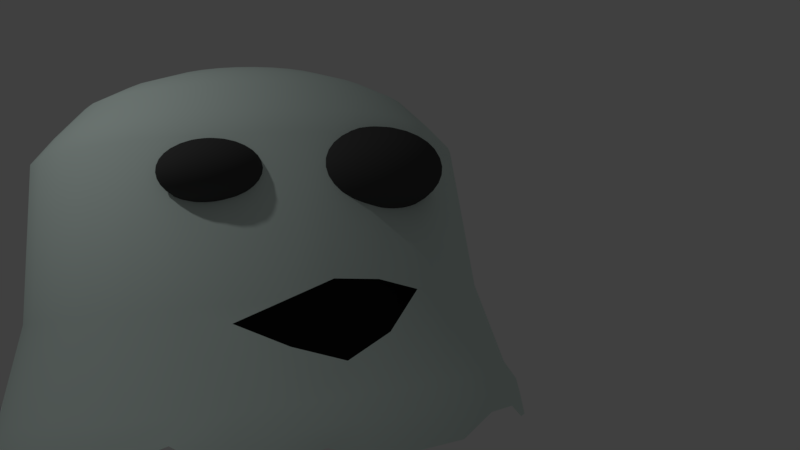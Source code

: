 # Source: ghost.blend  (saved by Blender 2.77.0; exported with 4.5.12 LTS)
import bpy
from mathutils import Matrix  # noqa: F401  (used for matrix-valued properties, if any)

bpy.ops.wm.read_factory_settings(use_empty=True)
scene = bpy.context.scene
scene.name = 'Scene'

# ---- collections
col_collection_1 = bpy.data.collections.new('Collection 1'); scene.collection.children.link(col_collection_1)

# ---- materials (node trees are filled in below, after node groups)
mat_eyemat = bpy.data.materials.new('EyeMat')
mat_eyemat.alpha_threshold = 0.0
mat_eyemat.use_transparent_shadow = False
mat_eyemat.diffuse_color = (0.06681, 0.06681, 0.06681, 1.0)
mat_eyemat.roughness = 0.5
mat_ghostmat = bpy.data.materials.new('GhostMat')
mat_ghostmat.alpha_threshold = 0.0
mat_ghostmat.use_transparent_shadow = False
mat_ghostmat.diffuse_color = (0.7578, 0.8971, 0.8449, 1.0)
mat_ghostmat.roughness = 0.5
mat_mouth = bpy.data.materials.new('Mouth')
mat_mouth.alpha_threshold = 0.0
mat_mouth.use_transparent_shadow = False
mat_mouth.diffuse_color = (0.008075, 0.008075, 0.008075, 1.0)
mat_mouth.roughness = 0.5

# ---- material node trees

# ---- world
world_world = bpy.data.worlds.new('World'); scene.world = world_world
world_world.color = (0.05088, 0.05088, 0.05088)
world_world.use_sun_shadow = False
world_world.sun_shadow_jitter_overblur = 0.0
world_world.cycles.sampling_method = 'MANUAL'

# ---- cameras
cam_camera = bpy.data.cameras.new('Camera')
cam_camera.clip_end = 100.0
cam_camera.lens = 35.0
cam_camera.sensor_width = 32.0
cam_camera.sensor_height = 18.0
cam_camera.ortho_scale = 7.314
cam_camera.dof.focus_distance = 0.0
cam_camera.dof.aperture_fstop = 128.0

# ---- lights
light_lamp = bpy.data.lights.new('Lamp', 'POINT')
light_lamp.transmission_factor = 0.0
light_lamp.cutoff_distance = 30.0
light_lamp.energy = 100.0
light_lamp.shadow_buffer_clip_start = 1.001
light_lamp.shadow_soft_size = 0.1
light_lamp.shadow_maximum_resolution = 0.006
light_lamp.use_absolute_resolution = True

# ---- meshes
me_sphere_002 = bpy.data.meshes.new('Sphere.002')
me_sphere_002.from_pydata([(-0.1951, 0.0, 0.9808), (-0.3827, 0.0, 0.9239), (-0.5556, 0.0, 0.8315), (-0.7071, 0.0, 0.7071), (-0.8315, 0.0, 0.5556), (-0.9239, 0.0, 0.3827), (-0.9808, 0.0, 0.1951), (-1.0, 0.0, 7.55e-08), (-0.9808, 0.0, -0.1951), (-0.9239, 0.0, -0.3827), (-0.8315, 0.0, -0.5556), (-0.7071, 0.0, -0.7071), (-0.5556, 0.0, -0.8315), (-0.3827, 0.0, -0.9239), (-0.1951, 0.0, -0.9808), (-0.1913, 0.03806, 0.9808), (-0.3753, 0.07466, 0.9239), (-0.5449, 0.1084, 0.8315), (-0.6935, 0.1379, 0.7071), (-0.8155, 0.1622, 0.5556), (-0.9061, 0.1802, 0.3827), (-0.9619, 0.1913, 0.1951), (-0.9808, 0.1951, 7.55e-08), (-0.9619, 0.1913, -0.1951), (-0.9061, 0.1802, -0.3827), (-0.8155, 0.1622, -0.5556), (-0.6935, 0.1379, -0.7071), (-0.5449, 0.1084, -0.8315), (-0.3753, 0.07466, -0.9239), (-0.1913, 0.03806, -0.9808), (-0.1802, 0.07466, 0.9808), (-0.3536, 0.1464, 0.9239), (-0.5133, 0.2126, 0.8315), (-0.6533, 0.2706, 0.7071), (-0.7682, 0.3182, 0.5556), (-0.8536, 0.3536, 0.3827), (-0.9061, 0.3753, 0.1951), (-0.9239, 0.3827, 7.55e-08), (-0.9061, 0.3753, -0.1951), (-0.8536, 0.3536, -0.3827), (-0.7682, 0.3182, -0.5556), (-0.6533, 0.2706, -0.7071), (-0.5133, 0.2126, -0.8315), (-0.3536, 0.1464, -0.9239), (-0.1802, 0.07466, -0.9808), (-0.1622, 0.1084, 0.9808), (-0.3182, 0.2126, 0.9239), (-0.4619, 0.3087, 0.8315), (-0.5879, 0.3928, 0.7071), (-0.6913, 0.4619, 0.5556), (-0.7682, 0.5133, 0.3827), (-0.8155, 0.5449, 0.1951), (-0.8315, 0.5556, 7.55e-08), (-0.8155, 0.5449, -0.1951), (-0.7682, 0.5133, -0.3827), (-0.6913, 0.4619, -0.5556), (-0.5879, 0.3928, -0.7071), (-0.4619, 0.3087, -0.8315), (-0.3182, 0.2126, -0.9239), (-0.1622, 0.1084, -0.9808), (-0.1379, 0.1379, 0.9808), (-0.2706, 0.2706, 0.9239), (-0.3928, 0.3928, 0.8315), (-0.5, 0.5, 0.7071), (-0.5879, 0.5879, 0.5556), (-0.6533, 0.6533, 0.3827), (-0.6935, 0.6935, 0.1951), (-0.7071, 0.7071, 7.55e-08), (-0.6935, 0.6935, -0.1951), (-0.6533, 0.6533, -0.3827), (-0.5879, 0.5879, -0.5556), (-0.5, 0.5, -0.7071), (-0.3928, 0.3928, -0.8315), (-0.2706, 0.2706, -0.9239), (-0.1379, 0.1379, -0.9808), (-0.1084, 0.1622, 0.9808), (-0.2126, 0.3182, 0.9239), (-0.3087, 0.4619, 0.8315), (-0.3928, 0.5879, 0.7071), (-0.4619, 0.6913, 0.5556), (-0.5133, 0.7682, 0.3827), (-0.5449, 0.8155, 0.1951), (-0.5556, 0.8315, 7.55e-08), (-0.5449, 0.8155, -0.1951), (-0.5133, 0.7682, -0.3827), (-0.4619, 0.6913, -0.5556), (-0.3928, 0.5879, -0.7071), (-0.3087, 0.4619, -0.8315), (-0.2126, 0.3182, -0.9239), (-0.1084, 0.1622, -0.9808), (-0.07466, 0.1802, 0.9808), (-0.1464, 0.3536, 0.9239), (-0.2126, 0.5133, 0.8315), (-0.2706, 0.6533, 0.7071), (-0.3182, 0.7682, 0.5556), (-0.3536, 0.8536, 0.3827), (-0.3753, 0.9061, 0.1951), (-0.3827, 0.9239, 7.55e-08), (-0.3753, 0.9061, -0.1951), (-0.3536, 0.8536, -0.3827), (-0.3182, 0.7682, -0.5556), (-0.2706, 0.6533, -0.7071), (-0.2126, 0.5133, -0.8315), (-0.1464, 0.3536, -0.9239), (-0.07466, 0.1802, -0.9808), (-0.03806, 0.1913, 0.9808), (-0.07466, 0.3753, 0.9239), (-0.1084, 0.5449, 0.8315), (-0.1379, 0.6935, 0.7071), (-0.1622, 0.8155, 0.5556), (-0.1802, 0.9061, 0.3827), (-0.1913, 0.9619, 0.1951), (-0.1951, 0.9808, 7.55e-08), (-0.1913, 0.9619, -0.1951), (-0.1802, 0.9061, -0.3827), (-0.1622, 0.8155, -0.5556), (-0.1379, 0.6935, -0.7071), (-0.1084, 0.5449, -0.8315), (-0.07466, 0.3753, -0.9239), (-0.03806, 0.1913, -0.9808), (3.266e-07, 0.1951, 0.9808), (3.192e-07, 0.3827, 0.9239), (3.117e-07, 0.5556, 0.8315), (3.192e-07, 0.7071, 0.7071), (3.341e-07, 0.8315, 0.5556), (2.745e-07, 0.9239, 0.3827), (3.937e-07, 0.9808, 0.1951), (3.788e-07, 1.0, 7.55e-08), (3.937e-07, 0.9808, -0.1951), (2.298e-07, 0.9239, -0.3827), (3.341e-07, 0.8315, -0.5556), (3.192e-07, 0.7071, -0.7071), (3.415e-07, 0.5556, -0.8315), (3.043e-07, 0.3827, -0.9239), (3.08e-07, 0.1951, -0.9808), (0.03806, 0.1913, 0.9808), (0.07466, 0.3753, 0.9239), (0.1084, 0.5449, 0.8315), (0.138, 0.6935, 0.7071), (0.1622, 0.8155, 0.5556), (0.1802, 0.9061, 0.3827), (0.1913, 0.9619, 0.1951), (0.1951, 0.9808, 7.55e-08), (0.1913, 0.9619, -0.1951), (0.1802, 0.9061, -0.3827), (0.1622, 0.8155, -0.5556), (0.138, 0.6935, -0.7071), (0.1084, 0.5449, -0.8315), (0.07466, 0.3753, -0.9239), (0.03806, 0.1913, -0.9808), (0.07466, 0.1802, 0.9808), (0.1464, 0.3536, 0.9239), (0.2126, 0.5133, 0.8315), (0.2706, 0.6533, 0.7071), (0.3182, 0.7682, 0.5556), (0.3536, 0.8536, 0.3827), (0.3753, 0.9061, 0.1951), (0.3827, 0.9239, 7.55e-08), (0.3753, 0.9061, -0.1951), (0.3536, 0.8536, -0.3827), (0.3182, 0.7682, -0.5556), (0.2706, 0.6533, -0.7071), (0.2126, 0.5133, -0.8315), (0.1464, 0.3536, -0.9239), (0.07466, 0.1802, -0.9808), (0.1084, 0.1622, 0.9808), (0.2126, 0.3182, 0.9239), (0.3087, 0.4619, 0.8315), (0.3928, 0.5879, 0.7071), (0.4619, 0.6913, 0.5556), (0.5133, 0.7682, 0.3827), (0.5449, 0.8155, 0.1951), (0.5556, 0.8315, 7.55e-08), (0.5449, 0.8155, -0.1951), (0.5133, 0.7682, -0.3827), (0.4619, 0.6913, -0.5556), (0.3928, 0.5879, -0.7071), (0.3087, 0.4619, -0.8315), (0.2126, 0.3182, -0.9239), (0.1084, 0.1622, -0.9808), (0.138, 0.1379, 0.9808), (0.2706, 0.2706, 0.9239), (0.3928, 0.3928, 0.8315), (0.5, 0.5, 0.7071), (0.5879, 0.5879, 0.5556), (0.6533, 0.6533, 0.3827), (0.6935, 0.6935, 0.1951), (0.7071, 0.7071, 7.55e-08), (0.6935, 0.6935, -0.1951), (0.6533, 0.6533, -0.3827), (0.5879, 0.5879, -0.5556), (0.5, 0.5, -0.7071), (0.3928, 0.3928, -0.8315), (0.2706, 0.2706, -0.9239), (0.138, 0.1379, -0.9808), (0.1622, 0.1084, 0.9808), (0.3182, 0.2126, 0.9239), (0.4619, 0.3087, 0.8315), (0.5879, 0.3928, 0.7071), (0.6913, 0.4619, 0.5556), (0.7682, 0.5133, 0.3827), (0.8155, 0.5449, 0.1951), (0.8315, 0.5556, 7.55e-08), (0.8155, 0.5449, -0.1951), (0.7682, 0.5133, -0.3827), (0.6913, 0.4619, -0.5556), (0.5879, 0.3928, -0.7071), (0.4619, 0.3087, -0.8315), (0.3182, 0.2126, -0.9239), (0.1622, 0.1084, -0.9808), (0.1802, 0.07466, 0.9808), (0.3536, 0.1464, 0.9239), (0.5133, 0.2126, 0.8315), (0.6533, 0.2706, 0.7071), (0.7682, 0.3182, 0.5556), (0.8536, 0.3536, 0.3827), (0.9061, 0.3753, 0.1951), (0.9239, 0.3827, 7.55e-08), (0.9061, 0.3753, -0.1951), (0.8536, 0.3536, -0.3827), (0.7682, 0.3182, -0.5556), (0.6533, 0.2706, -0.7071), (0.5133, 0.2126, -0.8315), (0.3536, 0.1464, -0.9239), (0.1802, 0.07466, -0.9808), (0.1913, 0.03806, 0.9808), (0.3753, 0.07466, 0.9239), (0.5449, 0.1084, 0.8315), (0.6935, 0.1379, 0.7071), (0.8155, 0.1622, 0.5556), (0.9061, 0.1802, 0.3827), (0.9619, 0.1913, 0.1951), (0.9808, 0.1951, 7.55e-08), (0.9619, 0.1913, -0.1951), (0.9061, 0.1802, -0.3827), (0.8155, 0.1622, -0.5556), (0.6935, 0.1379, -0.7071), (0.5449, 0.1084, -0.8315), (0.3753, 0.07466, -0.9239), (0.1913, 0.03806, -0.9808), (0.1951, -7.212e-09, 0.9808), (0.3827, 4.122e-08, 0.9239), (0.5556, 2.632e-08, 0.8315), (0.7071, -2.584e-08, 0.7071), (0.8315, -8.544e-08, 0.5556), (0.9239, 6.357e-08, 0.3827), (0.9808, -8.544e-08, 0.1951), (1.0, -1.003e-07, 7.55e-08), (0.9808, -8.544e-08, -0.1951), (0.9239, 6.357e-08, -0.3827), (0.8315, -8.544e-08, -0.5556), (0.7071, -2.584e-08, -0.7071), (0.5556, -1.094e-08, -0.8315), (0.3827, 3.964e-09, -0.9239), (0.1951, 3.964e-09, -0.9808), (0.1913, -0.03806, 0.9808), (0.3753, -0.07466, 0.9239), (0.5449, -0.1084, 0.8315), (0.6935, -0.1379, 0.7071), (0.8155, -0.1622, 0.5556), (0.9061, -0.1802, 0.3827), (0.9619, -0.1913, 0.1951), (0.9808, -0.1951, 7.55e-08), (0.9619, -0.1913, -0.1951), (0.9061, -0.1802, -0.3827), (0.8155, -0.1622, -0.5556), (0.6935, -0.1379, -0.7071), (0.5449, -0.1084, -0.8315), (0.3753, -0.07466, -0.9239), (0.1913, -0.03806, -0.9808), (0.1802, -0.07466, 0.9808), (0.3536, -0.1464, 0.9239), (0.3536, -0.1464, -0.9239), (0.1802, -0.07466, -0.9808), (0.1622, -0.1084, 0.9808), (0.1622, -0.1084, -0.9808), (0.138, -0.1379, 0.9808), (0.1379, -0.1379, -0.9808), (0.1084, -0.1622, 0.9808), (0.1084, -0.1622, -0.9808), (3.258e-07, 0.0, -1.0), (-0.1084, -0.1622, 0.9808), (-0.1084, -0.1622, -0.9808), (-0.1379, -0.1379, 0.9808), (-0.1379, -0.1379, -0.9808), (-0.1622, -0.1084, 0.9808), (-0.1622, -0.1084, -0.9808), (2.48e-08, -1.247e-07, 1.0), (-0.1802, -0.07466, 0.9808), (-0.3536, -0.1464, 0.9239), (-0.3536, -0.1464, -0.9239), (-0.1802, -0.07466, -0.9808), (-0.1913, -0.03806, 0.9808), (-0.3753, -0.07466, 0.9239), (-0.5449, -0.1084, 0.8315), (-0.6935, -0.1379, 0.7071), (-0.8155, -0.1622, 0.5556), (-0.9061, -0.1802, 0.3827), (-0.9619, -0.1913, 0.1951), (-0.9808, -0.1951, 7.55e-08), (-0.9619, -0.1913, -0.1951), (-0.9061, -0.1802, -0.3827), (-0.8155, -0.1622, -0.5556), (-0.6935, -0.1379, -0.7071), (-0.5449, -0.1084, -0.8315), (-0.3753, -0.07466, -0.9239), (-0.1913, -0.03806, -0.9808), (2.18, -0.04813, -0.6768), (2.048, -0.04813, -0.6369), (1.927, -0.04813, -0.572), (1.821, -0.04813, -0.4847), (1.733, -0.04813, -0.3784), (1.669, -0.04813, -0.257), (1.629, -0.04813, -0.1254), (1.615, -0.04813, 0.01154), (1.629, -0.04813, 0.1485), (1.669, -0.04813, 0.2801), (1.733, -0.04813, 0.4015), (1.821, -0.04813, 0.5078), (1.927, -0.04813, 0.5951), (2.048, -0.04813, 0.66), (2.18, -0.04813, 0.6999), (2.183, -0.07484, -0.6768), (2.054, -0.1005, -0.6369), (1.934, -0.1242, -0.572), (1.83, -0.1449, -0.4847), (1.745, -0.162, -0.3784), (1.681, -0.1746, -0.257), (1.745, -0.162, 0.4015), (1.83, -0.1449, 0.5078), (1.934, -0.1242, 0.5951), (2.054, -0.1005, 0.66), (2.183, -0.07484, 0.6999), (2.19, -0.1005, -0.6768), (2.19, -0.1005, 0.6999), (2.203, -0.1242, -0.6768), (2.203, -0.1242, 0.6999), (2.431, -0.1242, -0.6768), (2.431, -0.1242, 0.6999), (2.443, -0.1005, -0.6768), (2.443, -0.1005, 0.6999), (2.451, -0.07484, -0.6768), (2.58, -0.1005, -0.6369), (2.699, -0.1242, -0.572), (2.804, -0.1449, -0.4847), (2.699, -0.1242, 0.5951), (2.58, -0.1005, 0.66), (2.451, -0.07484, 0.6999), (2.454, -0.04813, -0.6768), (2.586, -0.04813, -0.6369), (2.707, -0.04813, -0.572), (2.813, -0.04813, -0.4847), (2.9, -0.04813, -0.3784), (2.965, -0.04813, -0.257), (3.005, -0.04813, -0.1254), (3.019, -0.04813, 0.01154), (3.005, -0.04813, 0.1485), (2.965, -0.04813, 0.2801), (2.9, -0.04813, 0.4015), (2.813, -0.04813, 0.5078), (2.707, -0.04813, 0.5951), (2.586, -0.04813, 0.66), (2.454, -0.04813, 0.6999), (2.451, -0.02141, -0.6768), (2.58, 0.004272, -0.6369), (2.699, 0.02794, -0.572), (2.804, 0.04869, -0.4847), (2.889, 0.06572, -0.3784), (2.953, 0.07837, -0.257), (2.992, 0.08617, -0.1254), (3.005, 0.0888, 0.01154), (2.992, 0.08617, 0.1485), (2.953, 0.07837, 0.2801), (2.889, 0.06572, 0.4015), (2.804, 0.04869, 0.5078), (2.699, 0.02794, 0.5951), (2.58, 0.004272, 0.66), (2.451, -0.02141, 0.6999), (2.443, 0.004273, -0.6768), (2.565, 0.05466, -0.6369), (2.677, 0.1011, -0.572), (2.775, 0.1418, -0.4847), (2.856, 0.1752, -0.3784), (2.916, 0.2, -0.257), (2.953, 0.2153, -0.1254), (2.965, 0.2205, 0.01154), (2.953, 0.2153, 0.1485), (2.916, 0.2, 0.2801), (2.856, 0.1752, 0.4015), (2.775, 0.1418, 0.5078), (2.677, 0.1011, 0.5951), (2.565, 0.05466, 0.66), (2.443, 0.004272, 0.6999), (2.431, 0.02794, -0.6768), (2.54, 0.1011, -0.6369), (2.641, 0.1685, -0.572), (2.73, 0.2276, -0.4847), (2.802, 0.2761, -0.3784), (2.856, 0.3121, -0.257), (2.889, 0.3343, -0.1254), (2.9, 0.3418, 0.01154), (2.889, 0.3343, 0.1485), (2.856, 0.3121, 0.2801), (2.802, 0.2761, 0.4015), (2.73, 0.2276, 0.5078), (2.641, 0.1685, 0.5951), (2.54, 0.1011, 0.66), (2.431, 0.02794, 0.6999), (2.414, 0.04869, -0.6768), (2.507, 0.1418, -0.6369), (2.593, 0.2276, -0.572), (2.668, 0.3028, -0.4847), (2.73, 0.3645, -0.3784), (2.775, 0.4104, -0.257), (2.804, 0.4386, -0.1254), (2.813, 0.4482, 0.01154), (2.804, 0.4386, 0.1485), (2.775, 0.4104, 0.2801), (2.73, 0.3645, 0.4015), (2.668, 0.3028, 0.5078), (2.593, 0.2276, 0.5951), (2.507, 0.1418, 0.66), (2.414, 0.04869, 0.6999), (2.393, 0.06572, -0.6768), (2.466, 0.1752, -0.6369), (2.534, 0.2761, -0.572), (2.593, 0.3645, -0.4847), (2.641, 0.4371, -0.3784), (2.677, 0.491, -0.257), (2.699, 0.5242, -0.1254), (2.707, 0.5354, 0.01154), (2.699, 0.5242, 0.1485), (2.677, 0.491, 0.2801), (2.641, 0.4371, 0.4015), (2.593, 0.3645, 0.5078), (2.534, 0.2761, 0.5951), (2.466, 0.1752, 0.66), (2.393, 0.06572, 0.6999), (2.317, -0.04813, 0.7134), (2.369, 0.07837, -0.6768), (2.42, 0.2, -0.6369), (2.466, 0.3121, -0.572), (2.507, 0.4104, -0.4847), (2.54, 0.491, -0.3784), (2.565, 0.5509, -0.257), (2.58, 0.5878, -0.1254), (2.586, 0.6003, 0.01154), (2.58, 0.5878, 0.1485), (2.565, 0.5509, 0.2801), (2.54, 0.491, 0.4015), (2.507, 0.4104, 0.5078), (2.466, 0.3121, 0.5951), (2.42, 0.2, 0.66), (2.369, 0.07837, 0.6999), (2.344, 0.08617, -0.6768), (2.369, 0.2153, -0.6369), (2.393, 0.3343, -0.572), (2.414, 0.4386, -0.4847), (2.431, 0.5242, -0.3784), (2.443, 0.5878, -0.257), (2.451, 0.627, -0.1254), (2.454, 0.6402, 0.01154), (2.451, 0.627, 0.1485), (2.443, 0.5878, 0.2801), (2.431, 0.5242, 0.4015), (2.414, 0.4386, 0.5078), (2.393, 0.3343, 0.5951), (2.369, 0.2153, 0.66), (2.344, 0.08617, 0.6999), (2.317, 0.0888, -0.6768), (2.317, 0.2205, -0.6369), (2.317, 0.3418, -0.572), (2.317, 0.4482, -0.4847), (2.317, 0.5354, -0.3784), (2.317, 0.6003, -0.257), (2.317, 0.6402, -0.1254), (2.317, 0.6537, 0.01154), (2.317, 0.6402, 0.1485), (2.317, 0.6003, 0.2801), (2.317, 0.5354, 0.4015), (2.317, 0.4482, 0.5078), (2.317, 0.3418, 0.5951), (2.317, 0.2205, 0.66), (2.317, 0.0888, 0.6999), (2.29, 0.08617, -0.6768), (2.265, 0.2153, -0.6369), (2.241, 0.3343, -0.572), (2.22, 0.4386, -0.4847), (2.203, 0.5242, -0.3784), (2.19, 0.5878, -0.257), (2.183, 0.627, -0.1254), (2.18, 0.6402, 0.01154), (2.183, 0.627, 0.1485), (2.19, 0.5878, 0.2801), (2.203, 0.5242, 0.4015), (2.22, 0.4386, 0.5078), (2.241, 0.3343, 0.5951), (2.265, 0.2153, 0.66), (2.29, 0.08617, 0.6999), (2.265, 0.07837, -0.6768), (2.214, 0.2, -0.6369), (2.168, 0.3121, -0.572), (2.127, 0.4104, -0.4847), (2.094, 0.491, -0.3784), (2.069, 0.5509, -0.257), (2.054, 0.5878, -0.1254), (2.048, 0.6003, 0.01154), (2.054, 0.5878, 0.1485), (2.069, 0.5509, 0.2801), (2.094, 0.491, 0.4015), (2.127, 0.4104, 0.5078), (2.168, 0.3121, 0.5951), (2.214, 0.2, 0.66), (2.265, 0.07837, 0.6999), (2.241, 0.06572, -0.6768), (2.168, 0.1752, -0.6369), (2.1, 0.2761, -0.572), (2.041, 0.3645, -0.4847), (1.993, 0.4371, -0.3784), (1.957, 0.491, -0.257), (1.934, 0.5242, -0.1254), (1.927, 0.5354, 0.01154), (1.934, 0.5242, 0.1485), (1.957, 0.491, 0.2801), (1.993, 0.4371, 0.4015), (2.041, 0.3645, 0.5078), (2.1, 0.2761, 0.5951), (2.168, 0.1752, 0.66), (2.241, 0.06572, 0.6999), (2.22, 0.04869, -0.6768), (2.127, 0.1418, -0.6369), (2.041, 0.2276, -0.572), (1.966, 0.3028, -0.4847), (1.904, 0.3645, -0.3784), (1.858, 0.4104, -0.257), (1.83, 0.4386, -0.1254), (1.821, 0.4482, 0.01154), (1.83, 0.4386, 0.1485), (1.858, 0.4104, 0.2801), (1.904, 0.3645, 0.4015), (1.966, 0.3028, 0.5078), (2.041, 0.2276, 0.5951), (2.127, 0.1418, 0.66), (2.22, 0.04869, 0.6999), (2.203, 0.02794, -0.6768), (2.094, 0.1011, -0.6369), (1.993, 0.1685, -0.572), (1.904, 0.2276, -0.4847), (1.832, 0.2761, -0.3784), (1.778, 0.3121, -0.257), (1.745, 0.3343, -0.1254), (1.733, 0.3418, 0.01154), (1.745, 0.3343, 0.1485), (1.778, 0.3121, 0.2801), (1.832, 0.2761, 0.4015), (1.904, 0.2276, 0.5078), (1.993, 0.1685, 0.5951), (2.094, 0.1011, 0.66), (2.203, 0.02794, 0.6999), (2.317, -0.04813, -0.6903), (2.19, 0.004273, -0.6768), (2.069, 0.05466, -0.6369), (1.957, 0.1011, -0.572), (1.858, 0.1418, -0.4847), (1.778, 0.1752, -0.3784), (1.718, 0.2, -0.257), (1.681, 0.2153, -0.1254), (1.669, 0.2205, 0.01154), (1.681, 0.2153, 0.1485), (1.718, 0.2, 0.2801), (1.778, 0.1752, 0.4015), (1.858, 0.1418, 0.5078), (1.957, 0.1011, 0.5951), (2.069, 0.05466, 0.66), (2.19, 0.004272, 0.6999), (2.183, -0.02141, -0.6768), (2.054, 0.004272, -0.6369), (1.934, 0.02794, -0.572), (1.83, 0.04869, -0.4847), (1.745, 0.06572, -0.3784), (1.681, 0.07837, -0.257), (1.642, 0.08617, -0.1254), (1.629, 0.0888, 0.01154), (1.642, 0.08617, 0.1485), (1.681, 0.07837, 0.2801), (1.745, 0.06572, 0.4015), (1.83, 0.04869, 0.5078), (1.934, 0.02794, 0.5951), (2.054, 0.004272, 0.66), (2.183, -0.02141, 0.6999), (0.2747, -2.832, 3.065), (-0.3819, -2.832, 2.865), (-0.9869, -2.832, 2.542), (-1.517, -2.832, 2.107), (-1.953, -2.832, 1.393), (-2.276, -2.832, 0.7883), (-2.475, -2.832, -2.808), (0.2878, -2.698, 3.065), (-0.3561, -2.57, 2.865), (-0.9496, -2.452, 2.542), (-1.47, -2.349, 2.107), (-1.897, -2.264, 1.393), (-2.214, -2.201, 0.7883), (-2.409, -2.162, -2.808), (0.3266, -2.57, 3.065), (-0.2799, -2.319, 2.865), (-0.8389, -2.088, 2.542), (-1.329, -1.885, 2.107), (-1.731, -1.718, 1.393), (-2.03, -1.594, 0.7883), (-2.214, -1.518, -2.808), (0.3897, -2.452, 3.065), (-0.1562, -2.088, 2.865), (-0.6592, -1.751, 2.542), (-1.1, -1.457, 2.107), (-1.462, -1.215, 1.393), (-1.731, -1.035, 0.7883), (-1.897, -0.9247, -2.808), (0.4746, -2.349, 3.065), (0.01041, -1.885, 2.865), (-0.4174, -1.457, 2.542), (-0.7924, -1.082, 2.107), (-1.1, -0.774, 1.393), (-1.329, -0.5454, 0.7883), (-1.47, -0.4045, -2.808), (0.5781, -2.264, 3.065), (0.2134, -1.718, 2.865), (-0.1228, -1.215, 2.542), (-0.4174, -0.774, 2.107), (-0.6592, -0.4122, 1.393), (-0.8389, -0.1432, 0.7883), (-0.9496, 0.02234, -2.808), (0.6962, -2.201, 3.065), (0.4449, -1.594, 2.865), (0.2134, -1.035, 2.542), (0.01041, -0.5454, 2.107), (-0.1562, -0.1432, 1.393), (-0.2799, 0.1555, 0.7883), (-0.3561, 0.3395, -2.808), (0.8242, -2.162, 3.065), (0.6962, -1.518, 2.865), (0.5781, -0.9247, 2.542), (0.4746, -0.4045, 2.107), (0.3897, 0.02234, 1.393), (0.3266, 0.3395, 0.7883), (0.2878, 0.5349, -2.808), (0.9574, -2.149, 3.065), (0.9574, -1.492, 2.865), (0.9574, -0.8873, 2.542), (0.9574, -0.357, 2.107), (0.9574, 0.07826, 1.393), (0.9574, 0.4017, 0.7883), (0.9574, 0.6008, -2.808), (1.091, -2.162, 3.065), (1.219, -1.518, 2.865), (1.337, -0.9247, 2.542), (1.44, -0.4045, 2.107), (1.525, 0.02234, 1.393), (1.588, 0.3395, 0.7883), (1.627, 0.5349, -2.808), (1.219, -2.201, 3.065), (1.47, -1.594, 2.865), (1.702, -1.035, 2.542), (1.904, -0.5454, 2.107), (2.071, -0.1432, 1.393), (2.195, 0.1555, 0.7883), (2.271, 0.3395, -2.808), (1.337, -2.264, 3.065), (1.702, -1.718, 2.865), (2.038, -1.215, 2.542), (2.332, -0.774, 2.107), (2.574, -0.4122, 1.393), (2.754, -0.1432, 0.7883), (2.864, 0.02234, -2.808), (1.44, -2.349, 3.065), (1.904, -1.885, 2.865), (2.332, -1.457, 2.542), (2.707, -1.082, 2.107), (3.015, -0.774, 1.393), (3.244, -0.5454, 0.7883), (3.385, -0.4045, -2.808), (1.525, -2.452, 3.065), (2.071, -2.088, 2.865), (2.574, -1.751, 2.542), (3.015, -1.457, 2.107), (3.377, -1.215, 1.393), (3.646, -1.035, 0.7883), (3.811, -0.9247, -2.808), (1.588, -2.57, 3.065), (2.195, -2.319, 2.865), (2.754, -2.088, 2.542), (3.244, -1.885, 2.107), (3.646, -1.718, 1.393), (3.945, -1.594, 0.7883), (4.129, -1.518, -2.808), (1.627, -2.698, 3.065), (2.271, -2.57, 2.865), (2.864, -2.452, 2.542), (3.385, -2.349, 2.107), (3.811, -2.264, 1.393), (4.129, -2.201, 0.7883), (4.324, -2.162, -2.808), (1.64, -2.832, 3.065), (2.297, -2.832, 2.865), (2.902, -2.832, 2.542), (3.432, -2.832, 2.107), (3.867, -2.832, 1.393), (4.191, -2.832, 0.7883), (4.39, -2.832, -2.808), (1.627, -2.965, 3.065), (2.271, -3.093, 2.865), (2.864, -3.211, 2.542), (3.385, -3.314, 2.107), (3.811, -3.399, 1.393), (4.129, -3.462, 0.7883), (4.324, -3.501, -2.808), (1.588, -3.093, 3.065), (2.195, -3.344, 2.865), (2.754, -3.576, 2.542), (3.244, -3.779, 2.107), (3.646, -3.945, 1.393), (3.945, -4.069, 0.7883), (4.129, -4.145, -2.808), (1.525, -3.211, 3.065), (2.071, -3.576, 2.865), (2.574, -3.912, 2.542), (3.015, -4.207, 2.107), (3.377, -4.448, 1.393), (3.646, -4.628, 0.7883), (3.811, -4.739, -2.808), (1.44, -3.314, 3.065), (1.904, -3.779, 2.865), (2.332, -4.207, 2.542), (2.707, -4.582, 2.107), (3.015, -4.889, 1.393), (3.244, -5.118, 0.7883), (3.385, -5.259, -2.808), (1.337, -3.399, 3.065), (1.702, -3.945, 2.865), (2.038, -4.448, 2.542), (2.332, -4.889, 2.107), (2.574, -5.251, 1.393), (2.754, -5.52, 0.7883), (2.864, -5.686, -2.808), (1.219, -3.462, 3.065), (1.47, -4.069, 2.865), (1.702, -4.628, 2.542), (1.904, -5.118, 2.107), (2.071, -5.52, 1.393), (2.195, -5.819, 0.7883), (2.271, -6.003, -2.808), (1.091, -3.501, 3.065), (1.219, -4.145, 2.865), (1.337, -4.739, 2.542), (1.44, -5.259, 2.107), (1.525, -5.686, 1.393), (1.588, -6.003, 0.7883), (1.627, -6.198, -2.808), (0.9574, -3.514, 3.065), (0.9574, -4.171, 2.865), (0.9574, -4.776, 2.542), (0.9574, -5.306, 2.107), (0.9574, -5.742, 1.393), (0.9574, -6.065, 0.7883), (0.9574, -6.264, -2.808), (0.8242, -3.501, 3.065), (0.6962, -4.145, 2.865), (0.5781, -4.739, 2.542), (0.4746, -5.259, 2.107), (0.3897, -5.686, 1.393), (0.3266, -6.003, 0.7883), (0.2878, -6.198, -2.808), (0.6962, -3.462, 3.065), (0.4449, -4.069, 2.865), (0.2134, -4.628, 2.542), (0.01041, -5.118, 2.107), (-0.1562, -5.52, 1.393), (-0.2799, -5.819, 0.7883), (-0.3561, -6.003, -2.808), (0.5781, -3.399, 3.065), (0.2134, -3.945, 2.865), (-0.1228, -4.448, 2.542), (-0.4174, -4.889, 2.107), (-0.6592, -5.251, 1.393), (-0.8389, -5.52, 0.7883), (-0.9496, -5.686, -2.808), (0.4746, -3.314, 3.065), (0.01041, -3.779, 2.865), (-0.4174, -4.207, 2.542), (-0.7924, -4.582, 2.107), (-1.1, -4.889, 1.393), (-1.329, -5.118, 0.7883), (-1.47, -5.259, -2.808), (0.3897, -3.211, 3.065), (-0.1562, -3.576, 2.865), (-0.6592, -3.912, 2.542), (-1.1, -4.207, 2.107), (-1.462, -4.448, 1.393), (-1.731, -4.628, 0.7883), (-1.897, -4.739, -2.808), (0.9574, -2.832, 3.132), (0.3266, -3.093, 3.065), (-0.2799, -3.344, 2.865), (-0.8389, -3.576, 2.542), (-1.329, -3.779, 2.107), (-1.731, -3.945, 1.393), (-2.03, -4.069, 0.7883), (-2.214, -4.145, -2.808), (0.2878, -2.965, 3.065), (-0.3561, -3.093, 2.865), (-0.9496, -3.211, 2.542), (-1.47, -3.314, 2.107), (-1.897, -3.399, 1.393), (-2.214, -3.462, 0.7883), (-2.409, -3.501, -2.808), (-2.853, -2.832, -4.899), (-2.78, -2.088, -4.899), (-2.563, -1.374, -4.899), (-2.211, -0.7147, -4.899), (-1.737, -0.1373, -4.899), (-1.16, 0.3365, -4.899), (-0.5007, 0.6887, -4.899), (0.2141, 0.9055, -4.899), (0.9574, 0.9787, -4.899), (1.701, 0.9055, -4.899), (2.416, 0.6887, -4.899), (3.074, 0.3365, -4.899), (3.652, -0.1373, -4.899), (4.126, -0.7147, -4.899), (4.478, -1.374, -4.899), (4.695, -2.088, -4.899), (4.768, -2.832, -4.899), (4.695, -3.575, -4.899), (4.478, -4.29, -4.899), (4.126, -4.949, -4.899), (3.652, -5.526, -4.899), (3.074, -6.0, -4.899), (2.416, -6.352, -4.899), (1.701, -6.569, -4.899), (0.9574, -6.642, -4.899), (0.2141, -6.569, -4.899), (-0.5007, -6.352, -4.899), (-1.16, -6.0, -4.899), (-1.737, -5.526, -4.899), (-2.211, -4.949, -4.899), (-2.563, -4.29, -4.899), (-2.78, -3.575, -4.899), (-3.035, -2.832, -5.381), (-2.959, -2.053, -5.381), (-2.731, -1.304, -5.381), (-2.363, -0.6139, -5.381), (-2.428, -0.5704, -6.175), (-1.866, -0.008904, -5.381), (-1.261, 0.4876, -5.381), (-0.5709, 0.8565, -5.381), (-0.6009, 0.9287, -6.175), (0.178, 1.084, -5.381), (0.1627, 1.16, -6.175), (0.9568, 1.16, -5.381), (0.9568, 1.239, -6.175), (1.736, 1.084, -5.381), (2.485, 0.8565, -5.381), (2.514, 0.9287, -6.175), (3.175, 0.4876, -5.381), (3.78, -0.008905, -5.381), (4.276, -0.6139, -5.381), (4.341, -0.5704, -6.175), (4.645, -1.304, -5.381), (4.872, -2.053, -5.381), (4.949, -2.832, -5.381), (4.872, -3.611, -5.381), (4.645, -4.359, -5.381), (4.276, -5.05, -5.381), (3.78, -5.655, -5.381), (3.175, -6.151, -5.381), (2.485, -6.52, -5.381), (1.736, -6.747, -5.381), (0.9568, -6.824, -5.381), (0.178, -6.747, -5.381), (-0.5709, -6.52, -5.381), (-1.261, -6.151, -5.381), (-1.866, -5.655, -5.381), (-2.363, -5.05, -5.381), (-2.731, -4.359, -5.381), (-2.911, -3.601, -5.384), (4.682, -1.289, -5.787), (-2.773, -1.287, -5.832), (3.19, -6.174, -5.661), (-2.879, -3.871, -5.381), (1.744, 1.128, -5.842), (-1.909, -5.698, -5.998), (4.99, -2.832, -5.802), (-1.896, 0.02116, -5.812), (1.254, -6.873, -6.175), (1.746, -6.8, -5.924), (-3.059, -2.832, -5.621), (-2.777, -4.378, -5.884), (4.693, -4.379, -5.908), (-1.599, -5.974, -6.175), (-2.235, -0.3352, -6.175), (0.1673, -6.801, -5.937), (4.322, -0.5833, -5.939), (-2.993, -2.046, -5.738), (3.803, -5.678, -5.715), (-1.296, -6.204, -6.022), (4.907, -2.046, -5.746), (2.496, -6.549, -5.697), (-2.395, -5.071, -5.78), (4.914, -3.619, -5.812), (-1.283, 0.5201, -5.779), (4.239, -0.4455, -6.175), (0.9568, -6.893, -6.085), (3.802, 0.01373, -5.706), (4.322, -5.081, -5.946), (-0.5899, -6.566, -5.885), (4.142, -5.277, -5.799), (-3.022, -2.362, -5.718), (4.493, -4.775, -6.008), (-2.674, -4.575, -5.905), (4.942, -2.372, -5.775), (2.85, -6.357, -5.672), (1.414, 1.156, -5.794), (-0.9368, -6.383, -5.908), (0.2909, 0.5193, -2.522), (2.297, 0.4031, -3.189), (0.9574, 0.5803, -2.438), (1.661, 0.7036, -3.76), (0.9574, 0.8475, -4.173), (0.257, 0.6898, -3.682)], [], [(7, 6, 21, 22), (0, 287, 15), (280, 14, 29), (8, 7, 22, 23), (1, 0, 15, 16), (9, 8, 23, 24), (2, 1, 16, 17), (10, 9, 24, 25), (3, 2, 17, 18), (11, 10, 25, 26), (4, 3, 18, 19), (12, 11, 26, 27), (5, 4, 19, 20), (13, 12, 27, 28), (6, 5, 20, 21), (14, 13, 28, 29), (28, 27, 42, 43), (21, 20, 35, 36), (29, 28, 43, 44), (22, 21, 36, 37), (15, 287, 30), (280, 29, 44), (23, 22, 37, 38), (16, 15, 30, 31), (24, 23, 38, 39), (17, 16, 31, 32), (25, 24, 39, 40), (18, 17, 32, 33), (26, 25, 40, 41), (19, 18, 33, 34), (27, 26, 41, 42), (20, 19, 34, 35), (40, 39, 54, 55), (33, 32, 47, 48), (41, 40, 55, 56), (34, 33, 48, 49), (42, 41, 56, 57), (35, 34, 49, 50), (43, 42, 57, 58), (36, 35, 50, 51), (44, 43, 58, 59), (37, 36, 51, 52), (30, 287, 45), (280, 44, 59), (38, 37, 52, 53), (31, 30, 45, 46), (39, 38, 53, 54), (32, 31, 46, 47), (59, 58, 73, 74), (52, 51, 66, 67), (45, 287, 60), (280, 59, 74), (53, 52, 67, 68), (46, 45, 60, 61), (54, 53, 68, 69), (47, 46, 61, 62), (55, 54, 69, 70), (48, 47, 62, 63), (56, 55, 70, 71), (49, 48, 63, 64), (57, 56, 71, 72), (50, 49, 64, 65), (58, 57, 72, 73), (51, 50, 65, 66), (63, 62, 77, 78), (71, 70, 85, 86), (64, 63, 78, 79), (72, 71, 86, 87), (65, 64, 79, 80), (73, 72, 87, 88), (66, 65, 80, 81), (74, 73, 88, 89), (67, 66, 81, 82), (60, 287, 75), (280, 74, 89), (68, 67, 82, 83), (61, 60, 75, 76), (69, 68, 83, 84), (62, 61, 76, 77), (70, 69, 84, 85), (82, 81, 96, 97), (75, 287, 90), (280, 89, 104), (83, 82, 97, 98), (76, 75, 90, 91), (84, 83, 98, 99), (77, 76, 91, 92), (85, 84, 99, 100), (78, 77, 92, 93), (86, 85, 100, 101), (79, 78, 93, 94), (87, 86, 101, 102), (80, 79, 94, 95), (88, 87, 102, 103), (81, 80, 95, 96), (89, 88, 103, 104), (101, 100, 115, 116), (94, 93, 108, 109), (102, 101, 116, 117), (95, 94, 109, 110), (103, 102, 117, 118), (96, 95, 110, 111), (104, 103, 118, 119), (97, 96, 111, 112), (90, 287, 105), (280, 104, 119), (98, 97, 112, 113), (91, 90, 105, 106), (99, 98, 113, 114), (92, 91, 106, 107), (100, 99, 114, 115), (93, 92, 107, 108), (105, 287, 120), (280, 119, 134), (113, 112, 127, 128), (106, 105, 120, 121), (114, 113, 128, 129), (107, 106, 121, 122), (115, 114, 129, 130), (108, 107, 122, 123), (116, 115, 130, 131), (109, 108, 123, 124), (117, 116, 131, 132), (110, 109, 124, 125), (118, 117, 132, 133), (111, 110, 125, 126), (119, 118, 133, 134), (112, 111, 126, 127), (124, 123, 138, 139), (132, 131, 146, 147), (125, 124, 139, 140), (133, 132, 147, 148), (126, 125, 140, 141), (134, 133, 148, 149), (127, 126, 141, 142), (120, 287, 135), (280, 134, 149), (128, 127, 142, 143), (121, 120, 135, 136), (129, 128, 143, 144), (122, 121, 136, 137), (130, 129, 144, 145), (123, 122, 137, 138), (131, 130, 145, 146), (143, 142, 157, 158), (136, 135, 150, 151), (144, 143, 158, 159), (137, 136, 151, 152), (145, 144, 159, 160), (138, 137, 152, 153), (146, 145, 160, 161), (139, 138, 153, 154), (147, 146, 161, 162), (140, 139, 154, 155), (148, 147, 162, 163), (141, 140, 155, 156), (149, 148, 163, 164), (142, 141, 156, 157), (135, 287, 150), (280, 149, 164), (162, 161, 176, 177), (155, 154, 169, 170), (163, 162, 177, 178), (156, 155, 170, 171), (164, 163, 178, 179), (157, 156, 171, 172), (150, 287, 165), (280, 164, 179), (158, 157, 172, 173), (151, 150, 165, 166), (159, 158, 173, 174), (152, 151, 166, 167), (160, 159, 174, 175), (153, 152, 167, 168), (161, 160, 175, 176), (154, 153, 168, 169), (174, 173, 188, 189), (167, 166, 181, 182), (175, 174, 189, 190), (168, 167, 182, 183), (176, 175, 190, 191), (169, 168, 183, 184), (177, 176, 191, 192), (170, 169, 184, 185), (178, 177, 192, 193), (171, 170, 185, 186), (179, 178, 193, 194), (172, 171, 186, 187), (165, 287, 180), (280, 179, 194), (173, 172, 187, 188), (166, 165, 180, 181), (193, 192, 207, 208), (186, 185, 200, 201), (194, 193, 208, 209), (187, 186, 201, 202), (180, 287, 195), (280, 194, 209), (188, 187, 202, 203), (181, 180, 195, 196), (189, 188, 203, 204), (182, 181, 196, 197), (190, 189, 204, 205), (183, 182, 197, 198), (191, 190, 205, 206), (184, 183, 198, 199), (192, 191, 206, 207), (185, 184, 199, 200), (197, 196, 211, 212), (205, 204, 219, 220), (198, 197, 212, 213), (206, 205, 220, 221), (199, 198, 213, 214), (207, 206, 221, 222), (200, 199, 214, 215), (208, 207, 222, 223), (201, 200, 215, 216), (209, 208, 223, 224), (202, 201, 216, 217), (195, 287, 210), (280, 209, 224), (203, 202, 217, 218), (196, 195, 210, 211), (204, 203, 218, 219), (216, 215, 230, 231), (224, 223, 238, 239), (217, 216, 231, 232), (210, 287, 225), (280, 224, 239), (218, 217, 232, 233), (211, 210, 225, 226), (219, 218, 233, 234), (212, 211, 226, 227), (220, 219, 234, 235), (213, 212, 227, 228), (221, 220, 235, 236), (214, 213, 228, 229), (222, 221, 236, 237), (215, 214, 229, 230), (223, 222, 237, 238), (235, 234, 249, 250), (228, 227, 242, 243), (236, 235, 250, 251), (229, 228, 243, 244), (237, 236, 251, 252), (230, 229, 244, 245), (238, 237, 252, 253), (231, 230, 245, 246), (239, 238, 253, 254), (232, 231, 246, 247), (225, 287, 240), (280, 239, 254), (233, 232, 247, 248), (226, 225, 240, 241), (234, 233, 248, 249), (227, 226, 241, 242), (254, 253, 268, 269), (247, 246, 261, 262), (240, 287, 255), (280, 254, 269), (248, 247, 262, 263), (241, 240, 255, 256), (249, 248, 263, 264), (242, 241, 256, 257), (250, 249, 264, 265), (243, 242, 257, 258), (251, 250, 265, 266), (244, 243, 258, 259), (252, 251, 266, 267), (245, 244, 259, 260), (253, 252, 267, 268), (246, 245, 260, 261), (269, 268, 272, 273), (255, 287, 270), (280, 269, 273), (256, 255, 270, 271), (270, 287, 274), (280, 273, 275), (274, 287, 276), (280, 275, 277), (280, 277, 279), (276, 287, 278), (281, 287, 283), (280, 282, 284), (283, 287, 285), (280, 284, 286), (285, 287, 288), (280, 286, 291), (291, 290, 305, 306), (288, 287, 292), (280, 291, 306), (289, 288, 292, 293), (292, 287, 0), (280, 306, 14), (300, 299, 7, 8), (293, 292, 0, 1), (301, 300, 8, 9), (294, 293, 1, 2), (302, 301, 9, 10), (295, 294, 2, 3), (303, 302, 10, 11), (296, 295, 3, 4), (304, 303, 11, 12), (297, 296, 4, 5), (305, 304, 12, 13), (298, 297, 5, 6), (306, 305, 13, 14), (299, 298, 6, 7), (309, 308, 323, 324), (310, 309, 324, 325), (318, 317, 328, 329), (311, 310, 325, 326), (319, 318, 329, 330), (312, 311, 326, 327), (320, 319, 330, 331), (321, 320, 331, 332), (307, 559, 322), (438, 321, 332), (308, 307, 322, 323), (322, 559, 333), (438, 332, 334), (333, 559, 335), (438, 334, 336), (337, 559, 339), (438, 338, 340), (339, 559, 341), (438, 340, 347), (346, 345, 360, 361), (347, 346, 361, 362), (341, 559, 348), (438, 347, 362), (342, 341, 348, 349), (343, 342, 349, 350), (344, 343, 350, 351), (357, 356, 371, 372), (350, 349, 364, 365), (358, 357, 372, 373), (351, 350, 365, 366), (359, 358, 373, 374), (352, 351, 366, 367), (360, 359, 374, 375), (353, 352, 367, 368), (361, 360, 375, 376), (354, 353, 368, 369), (362, 361, 376, 377), (355, 354, 369, 370), (348, 559, 363), (438, 362, 377), (356, 355, 370, 371), (349, 348, 363, 364), (376, 375, 390, 391), (369, 368, 383, 384), (377, 376, 391, 392), (370, 369, 384, 385), (363, 559, 378), (438, 377, 392), (371, 370, 385, 386), (364, 363, 378, 379), (372, 371, 386, 387), (365, 364, 379, 380), (373, 372, 387, 388), (366, 365, 380, 381), (374, 373, 388, 389), (367, 366, 381, 382), (375, 374, 389, 390), (368, 367, 382, 383), (380, 379, 394, 395), (388, 387, 402, 403), (381, 380, 395, 396), (389, 388, 403, 404), (382, 381, 396, 397), (390, 389, 404, 405), (383, 382, 397, 398), (391, 390, 405, 406), (384, 383, 398, 399), (392, 391, 406, 407), (385, 384, 399, 400), (378, 559, 393), (438, 392, 407), (386, 385, 400, 401), (379, 378, 393, 394), (387, 386, 401, 402), (399, 398, 413, 414), (407, 406, 421, 422), (400, 399, 414, 415), (393, 559, 408), (438, 407, 422), (401, 400, 415, 416), (394, 393, 408, 409), (402, 401, 416, 417), (395, 394, 409, 410), (403, 402, 417, 418), (396, 395, 410, 411), (404, 403, 418, 419), (397, 396, 411, 412), (405, 404, 419, 420), (398, 397, 412, 413), (406, 405, 420, 421), (418, 417, 432, 433), (411, 410, 425, 426), (419, 418, 433, 434), (412, 411, 426, 427), (420, 419, 434, 435), (413, 412, 427, 428), (421, 420, 435, 436), (414, 413, 428, 429), (422, 421, 436, 437), (415, 414, 429, 430), (408, 559, 423), (438, 422, 437), (416, 415, 430, 431), (409, 408, 423, 424), (417, 416, 431, 432), (410, 409, 424, 425), (437, 436, 452, 453), (430, 429, 445, 446), (423, 559, 439), (438, 437, 453), (431, 430, 446, 447), (424, 423, 439, 440), (432, 431, 447, 448), (425, 424, 440, 441), (433, 432, 448, 449), (426, 425, 441, 442), (434, 433, 449, 450), (427, 426, 442, 443), (435, 434, 450, 451), (428, 427, 443, 444), (436, 435, 451, 452), (429, 428, 444, 445), (450, 449, 464, 465), (443, 442, 457, 458), (451, 450, 465, 466), (444, 443, 458, 459), (452, 451, 466, 467), (445, 444, 459, 460), (453, 452, 467, 468), (446, 445, 460, 461), (439, 559, 454), (438, 453, 468), (447, 446, 461, 462), (440, 439, 454, 455), (448, 447, 462, 463), (441, 440, 455, 456), (449, 448, 463, 464), (442, 441, 456, 457), (454, 559, 469), (438, 468, 483), (462, 461, 476, 477), (455, 454, 469, 470), (463, 462, 477, 478), (456, 455, 470, 471), (464, 463, 478, 479), (457, 456, 471, 472), (465, 464, 479, 480), (458, 457, 472, 473), (466, 465, 480, 481), (459, 458, 473, 474), (467, 466, 481, 482), (460, 459, 474, 475), (468, 467, 482, 483), (461, 460, 475, 476), (473, 472, 487, 488), (481, 480, 495, 496), (474, 473, 488, 489), (482, 481, 496, 497), (475, 474, 489, 490), (483, 482, 497, 498), (476, 475, 490, 491), (469, 559, 484), (438, 483, 498), (477, 476, 491, 492), (470, 469, 484, 485), (478, 477, 492, 493), (471, 470, 485, 486), (479, 478, 493, 494), (472, 471, 486, 487), (480, 479, 494, 495), (492, 491, 506, 507), (485, 484, 499, 500), (493, 492, 507, 508), (486, 485, 500, 501), (494, 493, 508, 509), (487, 486, 501, 502), (495, 494, 509, 510), (488, 487, 502, 503), (496, 495, 510, 511), (489, 488, 503, 504), (497, 496, 511, 512), (490, 489, 504, 505), (498, 497, 512, 513), (491, 490, 505, 506), (484, 559, 499), (438, 498, 513), (511, 510, 525, 526), (504, 503, 518, 519), (512, 511, 526, 527), (505, 504, 519, 520), (513, 512, 527, 528), (506, 505, 520, 521), (499, 559, 514), (438, 513, 528), (507, 506, 521, 522), (500, 499, 514, 515), (508, 507, 522, 523), (501, 500, 515, 516), (509, 508, 523, 524), (502, 501, 516, 517), (510, 509, 524, 525), (503, 502, 517, 518), (515, 514, 529, 530), (523, 522, 537, 538), (516, 515, 530, 531), (524, 523, 538, 539), (517, 516, 531, 532), (525, 524, 539, 540), (518, 517, 532, 533), (526, 525, 540, 541), (519, 518, 533, 534), (527, 526, 541, 542), (520, 519, 534, 535), (528, 527, 542, 543), (521, 520, 535, 536), (514, 559, 529), (438, 528, 543), (522, 521, 536, 537), (534, 533, 548, 549), (542, 541, 556, 557), (535, 534, 549, 550), (543, 542, 557, 558), (536, 535, 550, 551), (529, 559, 544), (438, 543, 558), (537, 536, 551, 552), (530, 529, 544, 545), (538, 537, 552, 553), (531, 530, 545, 546), (539, 538, 553, 554), (532, 531, 546, 547), (540, 539, 554, 555), (533, 532, 547, 548), (541, 540, 555, 556), (553, 552, 568, 569), (546, 545, 561, 562), (554, 553, 569, 570), (547, 546, 562, 563), (555, 554, 570, 571), (548, 547, 563, 564), (556, 555, 571, 572), (549, 548, 564, 565), (557, 556, 572, 573), (550, 549, 565, 566), (558, 557, 573, 574), (551, 550, 566, 567), (544, 559, 560), (438, 558, 574), (552, 551, 567, 568), (545, 544, 560, 561), (573, 572, 587, 588), (566, 565, 580, 581), (574, 573, 588, 589), (567, 566, 581, 582), (560, 559, 575), (438, 574, 589), (568, 567, 582, 583), (561, 560, 575, 576), (569, 568, 583, 584), (562, 561, 576, 577), (570, 569, 584, 585), (563, 562, 577, 578), (571, 570, 585, 586), (564, 563, 578, 579), (572, 571, 586, 587), (565, 564, 579, 580), (585, 584, 316, 317), (578, 577, 309, 310), (586, 585, 317, 318), (579, 578, 310, 311), (587, 586, 318, 319), (580, 579, 311, 312), (588, 587, 319, 320), (581, 580, 312, 313), (589, 588, 320, 321), (582, 581, 313, 314), (575, 559, 307), (438, 589, 321), (583, 582, 314, 315), (576, 575, 307, 308), (584, 583, 315, 316), (577, 576, 308, 309), (590, 800, 597), (591, 590, 597, 598), (592, 591, 598, 599), (593, 592, 599, 600), (594, 593, 600, 601), (595, 594, 601, 602), (596, 595, 602, 603), (603, 602, 609, 610), (597, 800, 604), (598, 597, 604, 605), (599, 598, 605, 606), (600, 599, 606, 607), (601, 600, 607, 608), (602, 601, 608, 609), (607, 606, 613, 614), (608, 607, 614, 615), (609, 608, 615, 616), (610, 609, 616, 617), (799, 807, 845, 844), (604, 800, 611), (605, 604, 611, 612), (606, 605, 612, 613), (611, 800, 618), (612, 611, 618, 619), (613, 612, 619, 620), (614, 613, 620, 621), (615, 614, 621, 622), (616, 615, 622, 623), (617, 616, 623, 624), (621, 620, 627, 628), (622, 621, 628, 629), (623, 622, 629, 630), (624, 623, 630, 631), (652, 659, 926, 927), (618, 800, 625), (619, 618, 625, 626), (620, 619, 626, 627), (625, 800, 632), (626, 625, 632, 633), (627, 626, 633, 634), (628, 627, 634, 635), (629, 628, 635, 636), (630, 629, 636, 637), (631, 630, 637, 638), (636, 635, 642, 643), (637, 636, 643, 644), (638, 923, 645), (632, 800, 639), (633, 632, 639, 640), (634, 633, 640, 641), (635, 634, 641, 642), (640, 639, 646, 647), (641, 640, 647, 648), (642, 641, 648, 649), (643, 642, 649, 650), (644, 643, 650, 651), (645, 923, 925, 652), (687, 694, 829, 828), (639, 800, 646), (651, 650, 657, 658), (652, 925, 659), (646, 800, 653), (647, 646, 653, 654), (648, 647, 654, 655), (649, 648, 655, 656), (650, 649, 656, 657), (654, 653, 660, 661), (655, 654, 661, 662), (656, 655, 662, 663), (657, 656, 663, 664), (658, 657, 664, 665), (659, 658, 665, 666), (722, 729, 834, 833), (653, 800, 660), (665, 664, 671, 672), (666, 665, 672, 673), (603, 610, 817, 816), (660, 800, 667), (661, 660, 667, 668), (662, 661, 668, 669), (663, 662, 669, 670), (664, 663, 670, 671), (669, 668, 675, 676), (670, 669, 676, 677), (671, 670, 677, 678), (672, 671, 678, 679), (673, 672, 679, 680), (638, 928, 822, 821), (667, 800, 674), (668, 667, 674, 675), (680, 679, 686, 687), (674, 800, 681), (675, 674, 681, 682), (676, 675, 682, 683), (677, 676, 683, 684), (678, 677, 684, 685), (679, 678, 685, 686), (683, 682, 689, 690), (684, 683, 690, 691), (685, 684, 691, 692), (686, 685, 692, 693), (687, 686, 693, 694), (785, 792, 843, 842), (681, 800, 688), (682, 681, 688, 689), (694, 693, 700, 701), (673, 680, 827, 826), (688, 800, 695), (689, 688, 695, 696), (690, 689, 696, 697), (691, 690, 697, 698), (692, 691, 698, 699), (693, 692, 699, 700), (698, 697, 704, 705), (699, 698, 705, 706), (700, 699, 706, 707), (701, 700, 707, 708), (695, 800, 702), (696, 695, 702, 703), (697, 696, 703, 704), (702, 800, 709), (703, 702, 709, 710), (704, 703, 710, 711), (705, 704, 711, 712), (706, 705, 712, 713), (707, 706, 713, 714), (708, 707, 714, 715), (713, 712, 719, 720), (714, 713, 720, 721), (715, 714, 721, 722), (709, 800, 716), (710, 709, 716, 717), (711, 710, 717, 718), (712, 711, 718, 719), (716, 800, 723), (717, 716, 723, 724), (718, 717, 724, 725), (719, 718, 725, 726), (720, 719, 726, 727), (721, 720, 727, 728), (722, 721, 728, 729), (624, 631, 820, 819), (727, 726, 733, 734), (728, 727, 734, 735), (729, 728, 735, 736), (723, 800, 730), (724, 723, 730, 731), (725, 724, 731, 732), (726, 725, 732, 733), (731, 730, 737, 738), (732, 731, 738, 739), (733, 732, 739, 740), (734, 733, 740, 741), (735, 734, 741, 742), (736, 735, 742, 743), (730, 800, 737), (742, 741, 748, 749), (743, 742, 749, 750), (659, 666, 924), (737, 800, 744), (738, 737, 744, 745), (739, 738, 745, 746), (740, 739, 746, 747), (741, 740, 747, 748), (745, 744, 751, 752), (746, 745, 752, 753), (747, 746, 753, 754), (748, 747, 754, 755), (749, 748, 755, 756), (750, 749, 756, 757), (744, 800, 751), (756, 755, 762, 763), (757, 756, 763, 764), (751, 800, 758), (752, 751, 758, 759), (753, 752, 759, 760), (754, 753, 760, 761), (755, 754, 761, 762), (760, 759, 766, 767), (761, 760, 767, 768), (762, 761, 768, 769), (763, 762, 769, 770), (764, 763, 770, 771), (758, 800, 765), (759, 758, 765, 766), (771, 770, 777, 778), (807, 814, 846, 845), (765, 800, 772), (766, 765, 772, 773), (767, 766, 773, 774), (768, 767, 774, 775), (769, 768, 775, 776), (770, 769, 776, 777), (775, 774, 781, 782), (776, 775, 782, 783), (777, 776, 783, 784), (778, 777, 784, 785), (771, 778, 841, 840), (772, 800, 779), (773, 772, 779, 780), (774, 773, 780, 781), (610, 617, 818, 817), (779, 800, 786), (780, 779, 786, 787), (781, 780, 787, 788), (782, 781, 788, 789), (783, 782, 789, 790), (784, 783, 790, 791), (785, 784, 791, 792), (789, 788, 795, 796), (790, 789, 796, 797), (791, 790, 797, 798), (792, 791, 798, 799), (786, 800, 793), (787, 786, 793, 794), (788, 787, 794, 795), (645, 652, 927, 928), (793, 800, 801), (794, 793, 801, 802), (795, 794, 802, 803), (796, 795, 803, 804), (797, 796, 804, 805), (798, 797, 805, 806), (799, 798, 806, 807), (805, 804, 811, 812), (806, 805, 812, 813), (807, 806, 813, 814), (757, 764, 839, 838), (801, 800, 808), (802, 801, 808, 809), (803, 802, 809, 810), (804, 803, 810, 811), (808, 800, 590), (809, 808, 590, 591), (810, 809, 591, 592), (811, 810, 592, 593), (812, 811, 593, 594), (813, 812, 594, 595), (814, 813, 595, 596), (846, 815, 847, 884), (837, 838, 876, 875), (828, 829, 867, 865), (819, 820, 853, 852), (845, 846, 884, 888, 883), (836, 837, 875, 874), (818, 819, 852, 850), (827, 828, 865, 864), (844, 845, 883, 882), (835, 836, 874, 873), (826, 827, 864, 863), (817, 818, 850, 849), (843, 844, 882, 881), (834, 835, 873, 872), (825, 826, 863, 861), (842, 843, 881, 880), (736, 743, 836, 835), (701, 708, 831, 830), (617, 624, 819, 818), (666, 673, 826, 825, 924), (750, 757, 838, 837), (715, 722, 833, 832), (680, 687, 828, 827), (631, 638, 821, 820), (764, 771, 840, 839), (814, 596, 815, 846), (729, 736, 835, 834), (694, 701, 830, 829), (778, 785, 842, 841), (596, 603, 816, 815), (743, 750, 837, 836), (792, 799, 844, 843), (708, 715, 832, 831), (851, 850, 852, 892, 899), (855, 854, 856, 857), (857, 856, 858, 859), (829, 830, 868, 867), (820, 821, 854, 853), (838, 839, 877, 876), (821, 822, 856, 854), (830, 831, 869, 868), (839, 840, 878, 877), (822, 823, 858, 856), (840, 841, 879, 878), (831, 832, 870, 869), (823, 824, 860, 858), (832, 833, 871, 870), (841, 842, 880, 879), (824, 825, 861, 860), (815, 816, 848, 847), (833, 834, 872, 871), (816, 817, 849, 848), (886, 902, 848, 849), (885, 901, 865, 867), (914, 900, 878, 879), (895, 884, 847), (903, 915, 913, 872, 873), (902, 916, 895, 847, 848), (910, 912, 864, 865, 901, 866), (897, 871, 872, 913, 917), (900, 911, 877, 878), (888, 896, 883), (855, 909, 853, 854), (912, 863, 864), (897, 908, 870, 871), (893, 894, 876, 877, 911), (896, 918, 907, 882, 883), (909, 892, 852, 853), (863, 862, 861), (908, 891, 869, 870), (894, 906, 875, 876), (907, 890, 881, 882), (862, 889, 860, 861), (891, 919, 905, 868, 869), (906, 920, 887, 874, 875), (898, 904, 880, 881, 890), (851, 886, 849, 850), (889, 921, 859, 858, 860), (905, 885, 867, 868), (887, 903, 873, 874), (904, 922, 914, 879, 880), (925, 923, 644, 651), (924, 825, 824, 926), (926, 659, 924), (923, 638, 637, 644), (928, 638, 645), (659, 925, 651, 658), (928, 927, 823, 822), (927, 926, 824, 823)])
me_sphere_002.polygons.foreach_set('use_smooth', [True] * 918)
me_sphere_002.polygons.foreach_set('material_index', [0, 0, 0, 0, 0, 0, 0, 0, 0, 0, 0, 0, 0, 0, 0, 0, 0, 0, 0, 0, 0, 0, 0, 0, 0, 0, 0, 0, 0, 0, 0, 0, 0, 0, 0, 0, 0, 0, 0, 0, 0, 0, 0, 0, 0, 0, 0, 0, 0, 0, 0, 0, 0, 0, 0, 0, 0, 0, 0, 0, 0, 0, 0, 0, 0, 0, 0, 0, 0, 0, 0, 0, 0, 0, 0, 0, 0, 0, 0, 0, 0, 0, 0, 0, 0, 0, 0, 0, 0, 0, 0, 0, 0, 0, 0, 0, 0, 0, 0, 0, 0, 0, 0, 0, 0, 0, 0, 0, 0, 0, 0, 0, 0, 0, 0, 0, 0, 0, 0, 0, 0, 0, 0, 0, 0, 0, 0, 0, 0, 0, 0, 0, 0, 0, 0, 0, 0, 0, 0, 0, 0, 0, 0, 0, 0, 0, 0, 0, 0, 0, 0, 0, 0, 0, 0, 0, 0, 0, 0, 0, 0, 0, 0, 0, 0, 0, 0, 0, 0, 0, 0, 0, 0, 0, 0, 0, 0, 0, 0, 0, 0, 0, 0, 0, 0, 0, 0, 0, 0, 0, 0, 0, 0, 0, 0, 0, 0, 0, 0, 0, 0, 0, 0, 0, 0, 0, 0, 0, 0, 0, 0, 0, 0, 0, 0, 0, 0, 0, 0, 0, 0, 0, 0, 0, 0, 0, 0, 0, 0, 0, 0, 0, 0, 0, 0, 0, 0, 0, 0, 0, 0, 0, 0, 0, 0, 0, 0, 0, 0, 0, 0, 0, 0, 0, 0, 0, 0, 0, 0, 0, 0, 0, 0, 0, 0, 0, 0, 0, 0, 0, 0, 0, 0, 0, 0, 0, 0, 0, 0, 0, 0, 0, 0, 0, 0, 0, 0, 0, 0, 0, 0, 0, 0, 0, 0, 0, 0, 0, 0, 0, 0, 0, 0, 0, 0, 0, 0, 0, 0, 0, 0, 0, 0, 0, 0, 0, 0, 0, 0, 0, 0, 0, 0, 0, 0, 0, 0, 0, 0, 0, 0, 0, 0, 0, 0, 0, 0, 0, 0, 0, 0, 0, 0, 0, 0, 0, 0, 0, 0, 0, 0, 0, 0, 0, 0, 0, 0, 0, 0, 0, 0, 0, 0, 0, 0, 0, 0, 0, 0, 0, 0, 0, 0, 0, 0, 0, 0, 0, 0, 0, 0, 0, 0, 0, 0, 0, 0, 0, 0, 0, 0, 0, 0, 0, 0, 0, 0, 0, 0, 0, 0, 0, 0, 0, 0, 0, 0, 0, 0, 0, 0, 0, 0, 0, 0, 0, 0, 0, 0, 0, 0, 0, 0, 0, 0, 0, 0, 0, 0, 0, 0, 0, 0, 0, 0, 0, 0, 0, 0, 0, 0, 0, 0, 0, 0, 0, 0, 0, 0, 0, 0, 0, 0, 0, 0, 0, 0, 0, 0, 0, 0, 0, 0, 0, 0, 0, 0, 0, 0, 0, 0, 0, 0, 0, 0, 0, 0, 0, 0, 0, 0, 0, 0, 0, 0, 0, 0, 0, 0, 0, 0, 0, 0, 0, 0, 0, 0, 0, 0, 0, 0, 0, 0, 0, 0, 0, 0, 0, 0, 0, 0, 0, 0, 0, 0, 0, 0, 0, 0, 0, 0, 0, 0, 0, 0, 0, 0, 0, 0, 0, 0, 0, 0, 0, 0, 0, 0, 0, 0, 0, 0, 0, 0, 0, 0, 0, 0, 0, 0, 0, 0, 0, 0, 0, 0, 0, 0, 0, 0, 0, 0, 0, 0, 0, 0, 0, 0, 0, 0, 0, 0, 0, 0, 0, 0, 0, 0, 0, 0, 0, 0, 0, 0, 0, 0, 0, 0, 0, 0, 0, 1, 1, 1, 1, 1, 1, 1, 1, 1, 1, 1, 1, 1, 1, 1, 1, 1, 1, 1, 1, 1, 1, 1, 1, 1, 1, 1, 1, 1, 1, 1, 1, 1, 2, 1, 1, 1, 1, 1, 1, 1, 1, 1, 1, 1, 1, 2, 1, 1, 1, 1, 1, 1, 1, 1, 1, 2, 1, 1, 1, 2, 1, 1, 1, 1, 1, 1, 1, 1, 1, 1, 1, 1, 1, 1, 1, 1, 1, 1, 1, 1, 1, 1, 1, 1, 1, 1, 1, 1, 1, 1, 1, 1, 1, 1, 1, 1, 1, 1, 1, 1, 1, 1, 1, 1, 1, 1, 1, 1, 1, 1, 1, 1, 1, 1, 1, 1, 1, 1, 1, 1, 1, 1, 1, 1, 1, 1, 1, 1, 1, 1, 1, 1, 1, 1, 1, 1, 1, 1, 1, 1, 1, 1, 1, 1, 1, 1, 1, 1, 1, 1, 1, 1, 1, 1, 1, 1, 1, 1, 1, 1, 1, 1, 1, 1, 1, 1, 1, 1, 1, 1, 1, 1, 1, 1, 1, 1, 1, 1, 1, 1, 1, 1, 1, 1, 1, 1, 1, 1, 1, 1, 1, 1, 1, 1, 1, 1, 1, 1, 1, 1, 1, 1, 1, 1, 1, 1, 1, 1, 1, 1, 1, 1, 1, 1, 1, 2, 1, 1, 1, 1, 1, 1, 1, 1, 1, 1, 1, 1, 1, 1, 1, 1, 1, 1, 1, 1, 1, 1, 1, 1, 1, 1, 1, 1, 1, 1, 1, 1, 1, 1, 1, 1, 1, 1, 1, 1, 1, 1, 1, 1, 1, 1, 1, 1, 1, 1, 1, 1, 1, 1, 1, 1, 1, 1, 1, 1, 1, 1, 1, 1, 1, 1, 1, 1, 1, 1, 1, 1, 1, 1, 1, 1, 1, 1, 1, 1, 1, 1, 1, 1, 1, 1, 1, 1, 1, 1, 1, 1, 1, 1, 1, 1, 1, 1, 1, 1, 1, 1, 1, 1, 1, 2, 1, 2, 1, 1, 1])
me_sphere_002.materials.append(mat_eyemat)
me_sphere_002.materials.append(mat_ghostmat)
me_sphere_002.materials.append(mat_mouth)
me_sphere_002.use_remesh_preserve_volume = False
me_sphere_002.use_remesh_preserve_attributes = False
me_sphere_002.use_mirror_vertex_groups = False
me_sphere_002.update()

# ---- objects
ob_sphere_002 = bpy.data.objects.new('Sphere.002', me_sphere_002)
ob_lamp = bpy.data.objects.new('Lamp', light_lamp)
ob_camera = bpy.data.objects.new('Camera', cam_camera)

# ---- transforms, parenting, visibility, modifiers, constraints
ob_sphere_002.location = (-0.9396, -0.3569, 2.46)
ob_sphere_002.scale = (0.733, 0.5411, 0.4405)
ob_sphere_002.lineart.crease_threshold = 0.0
ob_lamp.location = (4.076, 1.005, 5.904)
ob_lamp.rotation_euler = (0.6503, 0.05522, 1.866)
ob_lamp.lock_rotations_4d = False
ob_lamp.empty_display_type = 'ARROWS'
ob_lamp.color = (0.0, 0.0, 0.0, 0.0)
ob_lamp.lineart.crease_threshold = 0.0
ob_camera.location = (3.215, 7.423, 1.132)
ob_camera.rotation_euler = (1.656, 0.09099, 2.636)
ob_camera.scale = (1.0, 1.0, 1.0)
ob_camera.lock_rotations_4d = False
ob_camera.empty_display_type = 'ARROWS'
ob_camera.color = (0.0, 0.0, 0.0, 0.0)
ob_camera.display_type = 'WIRE'
ob_camera.lineart.crease_threshold = 0.0

# ---- collection membership
col_collection_1.objects.link(ob_sphere_002)
col_collection_1.objects.link(ob_lamp)
col_collection_1.objects.link(ob_camera)

# ---- scene / render settings (as saved in the file)
scene.camera = ob_camera
scene.frame_start = 1; scene.frame_end = 250; scene.frame_set(1)
scene.render.engine = 'BLENDER_EEVEE_NEXT'
scene.render.resolution_percentage = 50
scene.render.dither_intensity = 0.0
scene.cycles.use_denoising = False
scene.cycles.samples = 128
scene.cycles.sampling_pattern = 'TABULATED_SOBOL'
scene.cycles.light_sampling_threshold = 0.0
scene.cycles.use_adaptive_sampling = False
scene.cycles.use_light_tree = False
scene.cycles.blur_glossy = 0.0
scene.cycles.sample_clamp_indirect = 0.0
scene.view_settings.view_transform = 'Standard'
bpy.context.view_layer.update()
